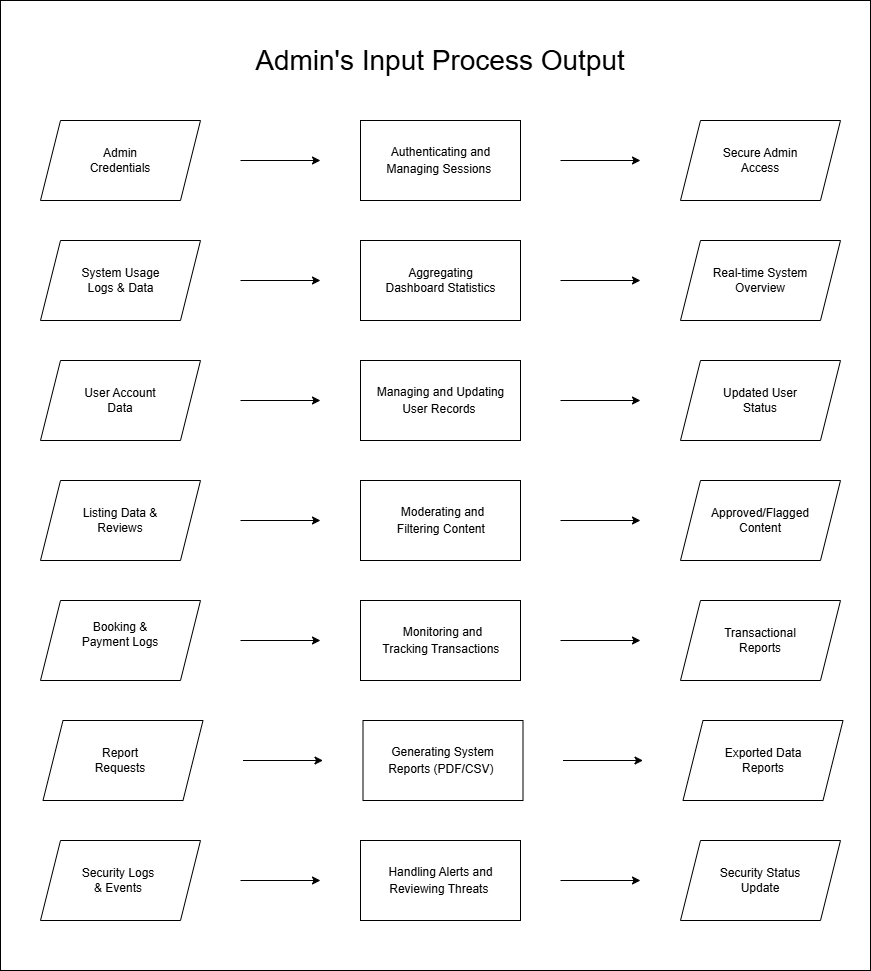

The diagram above was exported from draw.io. Its source (the exported page's mxGraphModel, read from the mxfile embedded in the PNG):
<mxGraphModel dx="1426" dy="952" grid="1" gridSize="10" guides="1" tooltips="1" connect="1" arrows="1" fold="1" page="1" pageScale="1" pageWidth="827" pageHeight="1169" math="0" shadow="0">
  <root>
    <mxCell id="0" />
    <mxCell id="1" parent="0" />
    <mxCell id="QEk8WiD5Szs7DUIE7jtg-1" parent="1" style="rounded=0;whiteSpace=wrap;html=1;" value="" vertex="1">
      <mxGeometry height="970" width="870" x="80" y="40" as="geometry" />
    </mxCell>
    <mxCell id="QEk8WiD5Szs7DUIE7jtg-2" parent="1" style="shape=parallelogram;perimeter=parallelogramPerimeter;whiteSpace=wrap;html=1;fixedSize=1;" value="" vertex="1">
      <mxGeometry height="80" width="160" x="120" y="160" as="geometry" />
    </mxCell>
    <mxCell id="QEk8WiD5Szs7DUIE7jtg-3" edge="1" parent="1" style="endArrow=classic;html=1;rounded=0;" value="">
      <mxGeometry height="50" relative="1" width="50" as="geometry">
        <mxPoint x="320" y="200" as="sourcePoint" />
        <mxPoint x="400" y="200" as="targetPoint" />
      </mxGeometry>
    </mxCell>
    <mxCell id="QEk8WiD5Szs7DUIE7jtg-4" parent="1" style="rounded=0;whiteSpace=wrap;html=1;" value="" vertex="1">
      <mxGeometry height="80" width="160" x="440" y="160" as="geometry" />
    </mxCell>
    <mxCell id="QEk8WiD5Szs7DUIE7jtg-5" edge="1" parent="1" style="endArrow=classic;html=1;rounded=0;" value="">
      <mxGeometry height="50" relative="1" width="50" as="geometry">
        <mxPoint x="640" y="200" as="sourcePoint" />
        <mxPoint x="720" y="200" as="targetPoint" />
      </mxGeometry>
    </mxCell>
    <mxCell id="QEk8WiD5Szs7DUIE7jtg-6" parent="1" style="shape=parallelogram;perimeter=parallelogramPerimeter;whiteSpace=wrap;html=1;fixedSize=1;" value="" vertex="1">
      <mxGeometry height="80" width="160" x="760" y="160" as="geometry" />
    </mxCell>
    <mxCell id="QEk8WiD5Szs7DUIE7jtg-7" parent="1" style="text;html=1;whiteSpace=wrap;strokeColor=none;fillColor=none;align=center;verticalAlign=middle;rounded=0;" value="Admin Credentials" vertex="1">
      <mxGeometry height="30" width="100" x="150" y="185" as="geometry" />
    </mxCell>
    <mxCell id="QEk8WiD5Szs7DUIE7jtg-8" parent="1" style="text;html=1;whiteSpace=wrap;strokeColor=none;fillColor=none;align=center;verticalAlign=middle;rounded=0;" value="&lt;span data-path-to-node=&quot;3,1,1,1,0&quot;&gt;&lt;span data-path-to-node=&quot;3,1,1,1,0&quot; data-index-in-node=&quot;0&quot; style=&quot;&quot;&gt;&lt;span class=&quot;citation-421&quot; style=&quot;&quot;&gt;Authenticating&lt;/span&gt;&lt;/span&gt;&lt;span class=&quot;citation-421&quot; style=&quot;&quot;&gt; and &lt;/span&gt;&lt;span data-path-to-node=&quot;3,1,1,1,0&quot; data-index-in-node=&quot;19&quot; style=&quot;&quot;&gt;&lt;span class=&quot;citation-421&quot;&gt;Managing&lt;/span&gt;&lt;/span&gt;&lt;span class=&quot;citation-421&quot; style=&quot;&quot;&gt; Sessions&amp;nbsp;&lt;/span&gt;&lt;/span&gt;&lt;span data-path-to-node=&quot;3,1,1,1,1&quot;&gt;&lt;sup class=&quot;superscript&quot; data-turn-source-index=&quot;2&quot;&gt;&lt;/sup&gt;&lt;/span&gt;" vertex="1">
      <mxGeometry height="30" width="115" x="462.5" y="185" as="geometry" />
    </mxCell>
    <mxCell id="QEk8WiD5Szs7DUIE7jtg-9" parent="1" style="text;html=1;whiteSpace=wrap;strokeColor=none;fillColor=none;align=center;verticalAlign=middle;rounded=0;" value="Secure Admin Access" vertex="1">
      <mxGeometry height="30" width="90" x="795" y="185" as="geometry" />
    </mxCell>
    <mxCell id="QEk8WiD5Szs7DUIE7jtg-10" parent="1" style="shape=parallelogram;perimeter=parallelogramPerimeter;whiteSpace=wrap;html=1;fixedSize=1;" value="" vertex="1">
      <mxGeometry height="80" width="160" x="120" y="280" as="geometry" />
    </mxCell>
    <mxCell id="QEk8WiD5Szs7DUIE7jtg-11" edge="1" parent="1" style="endArrow=classic;html=1;rounded=0;" value="">
      <mxGeometry height="50" relative="1" width="50" as="geometry">
        <mxPoint x="320" y="320" as="sourcePoint" />
        <mxPoint x="400" y="320" as="targetPoint" />
      </mxGeometry>
    </mxCell>
    <mxCell id="QEk8WiD5Szs7DUIE7jtg-12" parent="1" style="rounded=0;whiteSpace=wrap;html=1;" value="" vertex="1">
      <mxGeometry height="80" width="160" x="440" y="280" as="geometry" />
    </mxCell>
    <mxCell id="QEk8WiD5Szs7DUIE7jtg-13" edge="1" parent="1" style="endArrow=classic;html=1;rounded=0;" value="">
      <mxGeometry height="50" relative="1" width="50" as="geometry">
        <mxPoint x="640" y="320" as="sourcePoint" />
        <mxPoint x="720" y="320" as="targetPoint" />
      </mxGeometry>
    </mxCell>
    <mxCell id="QEk8WiD5Szs7DUIE7jtg-14" parent="1" style="shape=parallelogram;perimeter=parallelogramPerimeter;whiteSpace=wrap;html=1;fixedSize=1;" value="" vertex="1">
      <mxGeometry height="80" width="160" x="760" y="280" as="geometry" />
    </mxCell>
    <mxCell id="QEk8WiD5Szs7DUIE7jtg-15" parent="1" style="text;html=1;whiteSpace=wrap;strokeColor=none;fillColor=none;align=center;verticalAlign=middle;rounded=0;" value="System Usage Logs &amp;amp; Data" vertex="1">
      <mxGeometry height="30" width="95" x="152.5" y="305" as="geometry" />
    </mxCell>
    <mxCell id="QEk8WiD5Szs7DUIE7jtg-16" parent="1" style="text;html=1;whiteSpace=wrap;strokeColor=none;fillColor=none;align=center;verticalAlign=middle;rounded=0;" value="&lt;span data-path-to-node=&quot;3,2,1,0&quot; data-index-in-node=&quot;0&quot; style=&quot;&quot;&gt;Aggregating&lt;/span&gt; Dashboard Statistics" vertex="1">
      <mxGeometry height="30" width="115" x="462.5" y="305" as="geometry" />
    </mxCell>
    <mxCell id="QEk8WiD5Szs7DUIE7jtg-17" parent="1" style="text;html=1;whiteSpace=wrap;strokeColor=none;fillColor=none;align=center;verticalAlign=middle;rounded=0;" value="Real-time System Overview" vertex="1">
      <mxGeometry height="30" width="100" x="790" y="305" as="geometry" />
    </mxCell>
    <mxCell id="QEk8WiD5Szs7DUIE7jtg-18" parent="1" style="shape=parallelogram;perimeter=parallelogramPerimeter;whiteSpace=wrap;html=1;fixedSize=1;" value="" vertex="1">
      <mxGeometry height="80" width="160" x="120" y="400" as="geometry" />
    </mxCell>
    <mxCell id="QEk8WiD5Szs7DUIE7jtg-19" edge="1" parent="1" style="endArrow=classic;html=1;rounded=0;" value="">
      <mxGeometry height="50" relative="1" width="50" as="geometry">
        <mxPoint x="320" y="440" as="sourcePoint" />
        <mxPoint x="400" y="440" as="targetPoint" />
      </mxGeometry>
    </mxCell>
    <mxCell id="QEk8WiD5Szs7DUIE7jtg-20" parent="1" style="rounded=0;whiteSpace=wrap;html=1;" value="" vertex="1">
      <mxGeometry height="80" width="160" x="440" y="400" as="geometry" />
    </mxCell>
    <mxCell id="QEk8WiD5Szs7DUIE7jtg-21" edge="1" parent="1" style="endArrow=classic;html=1;rounded=0;" value="">
      <mxGeometry height="50" relative="1" width="50" as="geometry">
        <mxPoint x="640" y="440" as="sourcePoint" />
        <mxPoint x="720" y="440" as="targetPoint" />
      </mxGeometry>
    </mxCell>
    <mxCell id="QEk8WiD5Szs7DUIE7jtg-22" parent="1" style="shape=parallelogram;perimeter=parallelogramPerimeter;whiteSpace=wrap;html=1;fixedSize=1;" value="" vertex="1">
      <mxGeometry height="80" width="160" x="760" y="400" as="geometry" />
    </mxCell>
    <mxCell id="QEk8WiD5Szs7DUIE7jtg-23" parent="1" style="text;html=1;whiteSpace=wrap;strokeColor=none;fillColor=none;align=center;verticalAlign=middle;rounded=0;" value="User Account Data" vertex="1">
      <mxGeometry height="30" width="100" x="150" y="425" as="geometry" />
    </mxCell>
    <mxCell id="QEk8WiD5Szs7DUIE7jtg-24" parent="1" style="text;html=1;whiteSpace=wrap;strokeColor=none;fillColor=none;align=center;verticalAlign=middle;rounded=0;" value="&lt;span data-path-to-node=&quot;3,3,0,0&quot;&gt;&lt;b data-path-to-node=&quot;3,3,0,0&quot; data-index-in-node=&quot;0&quot;&gt;&lt;/b&gt;&lt;/span&gt;&lt;p data-path-to-node=&quot;3,3,1,0&quot;&gt;&lt;span class=&quot;citation-420&quot;&gt;&lt;/span&gt;&lt;/p&gt;&lt;p data-path-to-node=&quot;3,3,1,1&quot;&gt;&lt;span data-path-to-node=&quot;3,3,1,1,0&quot;&gt;&lt;span data-path-to-node=&quot;3,3,1,1,0&quot; data-index-in-node=&quot;0&quot; style=&quot;&quot;&gt;&lt;span class=&quot;citation-420&quot; style=&quot;&quot;&gt;Managing&lt;/span&gt;&lt;/span&gt;&lt;span class=&quot;citation-420&quot; style=&quot;&quot;&gt; and &lt;/span&gt;&lt;span data-path-to-node=&quot;3,3,1,1,0&quot; data-index-in-node=&quot;13&quot; style=&quot;&quot;&gt;&lt;span class=&quot;citation-420&quot;&gt;Updating&lt;/span&gt;&lt;/span&gt;&lt;span class=&quot;citation-420&quot; style=&quot;&quot;&gt; User Records&amp;nbsp;&lt;/span&gt;&lt;/span&gt;&lt;span data-path-to-node=&quot;3,3,1,1,1&quot;&gt;&lt;sup class=&quot;superscript&quot; data-turn-source-index=&quot;3&quot;&gt;&lt;/sup&gt;&lt;/span&gt;&lt;/p&gt;" vertex="1">
      <mxGeometry height="30" width="135" x="452.5" y="425" as="geometry" />
    </mxCell>
    <mxCell id="QEk8WiD5Szs7DUIE7jtg-25" parent="1" style="text;html=1;whiteSpace=wrap;strokeColor=none;fillColor=none;align=center;verticalAlign=middle;rounded=0;" value="Updated User Status" vertex="1">
      <mxGeometry height="30" width="80" x="800" y="425" as="geometry" />
    </mxCell>
    <mxCell id="QEk8WiD5Szs7DUIE7jtg-26" parent="1" style="shape=parallelogram;perimeter=parallelogramPerimeter;whiteSpace=wrap;html=1;fixedSize=1;" value="" vertex="1">
      <mxGeometry height="80" width="160" x="120" y="520" as="geometry" />
    </mxCell>
    <mxCell id="QEk8WiD5Szs7DUIE7jtg-27" edge="1" parent="1" style="endArrow=classic;html=1;rounded=0;" value="">
      <mxGeometry height="50" relative="1" width="50" as="geometry">
        <mxPoint x="320" y="560" as="sourcePoint" />
        <mxPoint x="400" y="560" as="targetPoint" />
      </mxGeometry>
    </mxCell>
    <mxCell id="QEk8WiD5Szs7DUIE7jtg-28" parent="1" style="rounded=0;whiteSpace=wrap;html=1;" value="" vertex="1">
      <mxGeometry height="80" width="160" x="440" y="520" as="geometry" />
    </mxCell>
    <mxCell id="QEk8WiD5Szs7DUIE7jtg-29" edge="1" parent="1" style="endArrow=classic;html=1;rounded=0;" value="">
      <mxGeometry height="50" relative="1" width="50" as="geometry">
        <mxPoint x="640" y="560" as="sourcePoint" />
        <mxPoint x="720" y="560" as="targetPoint" />
      </mxGeometry>
    </mxCell>
    <mxCell id="QEk8WiD5Szs7DUIE7jtg-30" parent="1" style="shape=parallelogram;perimeter=parallelogramPerimeter;whiteSpace=wrap;html=1;fixedSize=1;" value="" vertex="1">
      <mxGeometry height="80" width="160" x="760" y="520" as="geometry" />
    </mxCell>
    <mxCell id="QEk8WiD5Szs7DUIE7jtg-31" parent="1" style="text;html=1;whiteSpace=wrap;strokeColor=none;fillColor=none;align=center;verticalAlign=middle;rounded=0;" value="Listing Data &amp;amp; Reviews" vertex="1">
      <mxGeometry height="30" width="80" x="160" y="545" as="geometry" />
    </mxCell>
    <mxCell id="QEk8WiD5Szs7DUIE7jtg-32" parent="1" style="text;html=1;whiteSpace=wrap;strokeColor=none;fillColor=none;align=center;verticalAlign=middle;rounded=0;" value="&lt;span data-path-to-node=&quot;3,4,0,0&quot;&gt;&lt;b data-path-to-node=&quot;3,4,0,0&quot; data-index-in-node=&quot;0&quot;&gt;&lt;/b&gt;&lt;/span&gt;&lt;p data-path-to-node=&quot;3,4,1,0&quot;&gt;&lt;span class=&quot;citation-419&quot;&gt;&lt;/span&gt;&lt;/p&gt;&lt;p data-path-to-node=&quot;3,4,1,1&quot;&gt;&lt;span data-path-to-node=&quot;3,4,1,1,0&quot;&gt;&lt;span data-path-to-node=&quot;3,4,1,1,0&quot; data-index-in-node=&quot;0&quot; style=&quot;&quot;&gt;&lt;span class=&quot;citation-419&quot; style=&quot;&quot;&gt;Moderating&lt;/span&gt;&lt;/span&gt;&lt;span class=&quot;citation-419&quot; style=&quot;&quot;&gt; and &lt;/span&gt;&lt;span data-path-to-node=&quot;3,4,1,1,0&quot; data-index-in-node=&quot;15&quot; style=&quot;&quot;&gt;&lt;span class=&quot;citation-419&quot;&gt;Filtering&lt;/span&gt;&lt;/span&gt;&lt;span class=&quot;citation-419&quot; style=&quot;&quot;&gt; Content&amp;nbsp;&lt;/span&gt;&lt;/span&gt;&lt;span data-path-to-node=&quot;3,4,1,1,1&quot;&gt;&lt;sup class=&quot;superscript&quot; data-turn-source-index=&quot;4&quot;&gt;&lt;/sup&gt;&lt;/span&gt;&lt;/p&gt;" vertex="1">
      <mxGeometry height="30" width="95" x="475" y="545" as="geometry" />
    </mxCell>
    <mxCell id="QEk8WiD5Szs7DUIE7jtg-33" parent="1" style="text;html=1;whiteSpace=wrap;strokeColor=none;fillColor=none;align=center;verticalAlign=middle;rounded=0;" value="Approved/Flagged Content" vertex="1">
      <mxGeometry height="30" width="90" x="795" y="545" as="geometry" />
    </mxCell>
    <mxCell id="QEk8WiD5Szs7DUIE7jtg-34" parent="1" style="text;html=1;whiteSpace=wrap;strokeColor=none;fillColor=none;align=center;verticalAlign=middle;rounded=0;" value="&lt;font style=&quot;font-size: 28px;&quot;&gt;Admin's Input Process Output&lt;/font&gt;" vertex="1">
      <mxGeometry height="40" width="410" x="315" y="80" as="geometry" />
    </mxCell>
    <mxCell id="LBuLRDmgFuU2OEKiL7o3-1" parent="1" style="shape=parallelogram;perimeter=parallelogramPerimeter;whiteSpace=wrap;html=1;fixedSize=1;" value="" vertex="1">
      <mxGeometry height="80" width="160" x="120" y="640" as="geometry" />
    </mxCell>
    <mxCell id="LBuLRDmgFuU2OEKiL7o3-2" edge="1" parent="1" style="endArrow=classic;html=1;rounded=0;" value="">
      <mxGeometry height="50" relative="1" width="50" as="geometry">
        <mxPoint x="320" y="680" as="sourcePoint" />
        <mxPoint x="400" y="680" as="targetPoint" />
      </mxGeometry>
    </mxCell>
    <mxCell id="LBuLRDmgFuU2OEKiL7o3-3" parent="1" style="rounded=0;whiteSpace=wrap;html=1;" value="" vertex="1">
      <mxGeometry height="80" width="160" x="440" y="640" as="geometry" />
    </mxCell>
    <mxCell id="LBuLRDmgFuU2OEKiL7o3-4" edge="1" parent="1" style="endArrow=classic;html=1;rounded=0;" value="">
      <mxGeometry height="50" relative="1" width="50" as="geometry">
        <mxPoint x="640" y="680" as="sourcePoint" />
        <mxPoint x="720" y="680" as="targetPoint" />
      </mxGeometry>
    </mxCell>
    <mxCell id="LBuLRDmgFuU2OEKiL7o3-5" parent="1" style="shape=parallelogram;perimeter=parallelogramPerimeter;whiteSpace=wrap;html=1;fixedSize=1;" value="" vertex="1">
      <mxGeometry height="80" width="160" x="760" y="640" as="geometry" />
    </mxCell>
    <mxCell id="LBuLRDmgFuU2OEKiL7o3-6" parent="1" style="text;html=1;whiteSpace=wrap;strokeColor=none;fillColor=none;align=center;verticalAlign=middle;rounded=0;" value="&lt;span data-path-to-node=&quot;3,5,0,0&quot;&gt;&lt;span data-path-to-node=&quot;3,5,0,0&quot; data-index-in-node=&quot;0&quot;&gt;Booking &amp;amp; Payment Logs&lt;/span&gt;&lt;/span&gt;&lt;p data-path-to-node=&quot;3,5,1,0&quot;&gt;&lt;span class=&quot;citation-418&quot;&gt;&lt;/span&gt;&lt;/p&gt;&lt;p data-path-to-node=&quot;3,5,1,1&quot;&gt;&lt;/p&gt;" vertex="1">
      <mxGeometry height="30" width="80" x="160" y="665" as="geometry" />
    </mxCell>
    <mxCell id="LBuLRDmgFuU2OEKiL7o3-7" parent="1" style="text;html=1;whiteSpace=wrap;strokeColor=none;fillColor=none;align=center;verticalAlign=middle;rounded=0;" value="&lt;span data-path-to-node=&quot;3,4,0,0&quot;&gt;&lt;b data-path-to-node=&quot;3,4,0,0&quot; data-index-in-node=&quot;0&quot;&gt;&lt;/b&gt;&lt;/span&gt;&lt;p data-path-to-node=&quot;3,4,1,0&quot;&gt;&lt;span class=&quot;citation-419&quot;&gt;&lt;/span&gt;&lt;/p&gt;&lt;p data-path-to-node=&quot;3,5,1,0&quot;&gt;&lt;span class=&quot;citation-418&quot;&gt;&lt;/span&gt;&lt;/p&gt;&lt;p data-path-to-node=&quot;3,4,1,1&quot;&gt;&lt;span data-path-to-node=&quot;3,5,0,0&quot;&gt;&lt;b data-path-to-node=&quot;3,5,0,0&quot; data-index-in-node=&quot;0&quot;&gt;&lt;/b&gt;&lt;/span&gt;&lt;/p&gt;&lt;p data-path-to-node=&quot;3,5,1,1&quot;&gt;&lt;span data-path-to-node=&quot;3,5,1,1,0&quot;&gt;&lt;span data-path-to-node=&quot;3,5,1,1,0&quot; data-index-in-node=&quot;0&quot; style=&quot;&quot;&gt;&lt;span class=&quot;citation-418&quot; style=&quot;&quot;&gt;Monitoring&lt;/span&gt;&lt;/span&gt;&lt;span class=&quot;citation-418&quot; style=&quot;&quot;&gt; and &lt;/span&gt;&lt;span data-path-to-node=&quot;3,5,1,1,0&quot; data-index-in-node=&quot;15&quot; style=&quot;&quot;&gt;&lt;span class=&quot;citation-418&quot;&gt;Tracking&lt;/span&gt;&lt;/span&gt;&lt;span class=&quot;citation-418&quot; style=&quot;&quot;&gt; Transactions&amp;nbsp;&lt;/span&gt;&lt;/span&gt;&lt;span data-path-to-node=&quot;3,5,1,1,1&quot;&gt;&lt;sup class=&quot;superscript&quot; data-turn-source-index=&quot;5&quot;&gt;&lt;/sup&gt;&lt;/span&gt;&lt;/p&gt;" vertex="1">
      <mxGeometry height="30" width="125" x="460" y="665" as="geometry" />
    </mxCell>
    <mxCell id="LBuLRDmgFuU2OEKiL7o3-8" parent="1" style="text;html=1;whiteSpace=wrap;strokeColor=none;fillColor=none;align=center;verticalAlign=middle;rounded=0;" value="Transactional Reports" vertex="1">
      <mxGeometry height="30" width="90" x="795" y="665" as="geometry" />
    </mxCell>
    <mxCell id="LBuLRDmgFuU2OEKiL7o3-9" parent="1" style="shape=parallelogram;perimeter=parallelogramPerimeter;whiteSpace=wrap;html=1;fixedSize=1;" value="" vertex="1">
      <mxGeometry height="80" width="160" x="122.5" y="760" as="geometry" />
    </mxCell>
    <mxCell id="LBuLRDmgFuU2OEKiL7o3-10" edge="1" parent="1" style="endArrow=classic;html=1;rounded=0;" value="">
      <mxGeometry height="50" relative="1" width="50" as="geometry">
        <mxPoint x="322.5" y="800" as="sourcePoint" />
        <mxPoint x="402.5" y="800" as="targetPoint" />
      </mxGeometry>
    </mxCell>
    <mxCell id="LBuLRDmgFuU2OEKiL7o3-11" parent="1" style="rounded=0;whiteSpace=wrap;html=1;" value="" vertex="1">
      <mxGeometry height="80" width="160" x="442.5" y="760" as="geometry" />
    </mxCell>
    <mxCell id="LBuLRDmgFuU2OEKiL7o3-12" edge="1" parent="1" style="endArrow=classic;html=1;rounded=0;" value="">
      <mxGeometry height="50" relative="1" width="50" as="geometry">
        <mxPoint x="642.5" y="800" as="sourcePoint" />
        <mxPoint x="722.5" y="800" as="targetPoint" />
      </mxGeometry>
    </mxCell>
    <mxCell id="LBuLRDmgFuU2OEKiL7o3-13" parent="1" style="shape=parallelogram;perimeter=parallelogramPerimeter;whiteSpace=wrap;html=1;fixedSize=1;" value="" vertex="1">
      <mxGeometry height="80" width="160" x="762.5" y="760" as="geometry" />
    </mxCell>
    <mxCell id="LBuLRDmgFuU2OEKiL7o3-14" parent="1" style="text;html=1;whiteSpace=wrap;strokeColor=none;fillColor=none;align=center;verticalAlign=middle;rounded=0;" value="Report Requests" vertex="1">
      <mxGeometry height="30" width="80" x="160" y="785" as="geometry" />
    </mxCell>
    <mxCell id="LBuLRDmgFuU2OEKiL7o3-15" parent="1" style="text;html=1;whiteSpace=wrap;strokeColor=none;fillColor=none;align=center;verticalAlign=middle;rounded=0;" value="&lt;span data-path-to-node=&quot;3,4,0,0&quot;&gt;&lt;b data-path-to-node=&quot;3,4,0,0&quot; data-index-in-node=&quot;0&quot;&gt;&lt;/b&gt;&lt;/span&gt;&lt;p data-path-to-node=&quot;3,4,1,0&quot;&gt;&lt;span class=&quot;citation-419&quot;&gt;&lt;/span&gt;&lt;/p&gt;&lt;p data-path-to-node=&quot;3,6,1,0&quot;&gt;&lt;span class=&quot;citation-417&quot;&gt;&lt;/span&gt;&lt;/p&gt;&lt;p data-path-to-node=&quot;3,4,1,1&quot;&gt;&lt;span data-path-to-node=&quot;3,6,0,0&quot;&gt;&lt;b data-path-to-node=&quot;3,6,0,0&quot; data-index-in-node=&quot;0&quot;&gt;&lt;/b&gt;&lt;/span&gt;&lt;/p&gt;&lt;p data-path-to-node=&quot;3,6,1,1&quot;&gt;&lt;span data-path-to-node=&quot;3,6,1,1,0&quot;&gt;&lt;span data-path-to-node=&quot;3,6,1,1,0&quot; data-index-in-node=&quot;0&quot; style=&quot;&quot;&gt;&lt;span class=&quot;citation-417&quot; style=&quot;&quot;&gt;Generating&lt;/span&gt;&lt;/span&gt;&lt;span class=&quot;citation-417&quot; style=&quot;&quot;&gt; System Reports (PDF/CSV)&amp;nbsp;&lt;/span&gt;&lt;/span&gt;&lt;span data-path-to-node=&quot;3,6,1,1,1&quot;&gt;&lt;sup class=&quot;superscript&quot; data-turn-source-index=&quot;6&quot;&gt;&lt;/sup&gt;&lt;/span&gt;&lt;/p&gt;" vertex="1">
      <mxGeometry height="30" width="112.5" x="466.25" y="785" as="geometry" />
    </mxCell>
    <mxCell id="LBuLRDmgFuU2OEKiL7o3-16" parent="1" style="text;html=1;whiteSpace=wrap;strokeColor=none;fillColor=none;align=center;verticalAlign=middle;rounded=0;" value="Exported Data Reports" vertex="1">
      <mxGeometry height="30" width="90" x="797.5" y="785" as="geometry" />
    </mxCell>
    <mxCell id="LBuLRDmgFuU2OEKiL7o3-17" parent="1" style="shape=parallelogram;perimeter=parallelogramPerimeter;whiteSpace=wrap;html=1;fixedSize=1;" value="" vertex="1">
      <mxGeometry height="80" width="160" x="120" y="880" as="geometry" />
    </mxCell>
    <mxCell id="LBuLRDmgFuU2OEKiL7o3-18" edge="1" parent="1" style="endArrow=classic;html=1;rounded=0;" value="">
      <mxGeometry height="50" relative="1" width="50" as="geometry">
        <mxPoint x="320" y="920" as="sourcePoint" />
        <mxPoint x="400" y="920" as="targetPoint" />
      </mxGeometry>
    </mxCell>
    <mxCell id="LBuLRDmgFuU2OEKiL7o3-19" parent="1" style="rounded=0;whiteSpace=wrap;html=1;" value="" vertex="1">
      <mxGeometry height="80" width="160" x="440" y="880" as="geometry" />
    </mxCell>
    <mxCell id="LBuLRDmgFuU2OEKiL7o3-20" edge="1" parent="1" style="endArrow=classic;html=1;rounded=0;" value="">
      <mxGeometry height="50" relative="1" width="50" as="geometry">
        <mxPoint x="640" y="920" as="sourcePoint" />
        <mxPoint x="720" y="920" as="targetPoint" />
      </mxGeometry>
    </mxCell>
    <mxCell id="LBuLRDmgFuU2OEKiL7o3-21" parent="1" style="shape=parallelogram;perimeter=parallelogramPerimeter;whiteSpace=wrap;html=1;fixedSize=1;" value="" vertex="1">
      <mxGeometry height="80" width="160" x="760" y="880" as="geometry" />
    </mxCell>
    <mxCell id="LBuLRDmgFuU2OEKiL7o3-22" parent="1" style="text;html=1;whiteSpace=wrap;strokeColor=none;fillColor=none;align=center;verticalAlign=middle;rounded=0;" value="Security Logs &amp;amp; Events" vertex="1">
      <mxGeometry height="30" width="80" x="157.5" y="905" as="geometry" />
    </mxCell>
    <mxCell id="LBuLRDmgFuU2OEKiL7o3-23" parent="1" style="text;html=1;whiteSpace=wrap;strokeColor=none;fillColor=none;align=center;verticalAlign=middle;rounded=0;" value="&lt;span data-path-to-node=&quot;3,4,0,0&quot;&gt;&lt;b data-path-to-node=&quot;3,4,0,0&quot; data-index-in-node=&quot;0&quot;&gt;&lt;/b&gt;&lt;/span&gt;&lt;p data-path-to-node=&quot;3,4,1,0&quot;&gt;&lt;span class=&quot;citation-419&quot;&gt;&lt;/span&gt;&lt;/p&gt;&lt;p data-path-to-node=&quot;3,6,1,0&quot;&gt;&lt;span class=&quot;citation-417&quot;&gt;&lt;/span&gt;&lt;/p&gt;&lt;p data-path-to-node=&quot;3,4,1,1&quot;&gt;&lt;span data-path-to-node=&quot;3,6,0,0&quot;&gt;&lt;b data-path-to-node=&quot;3,6,0,0&quot; data-index-in-node=&quot;0&quot;&gt;&lt;/b&gt;&lt;/span&gt;&lt;/p&gt;&lt;p data-path-to-node=&quot;3,6,1,1&quot;&gt;&lt;span data-path-to-node=&quot;3,7,1,1,0&quot;&gt;&lt;span data-path-to-node=&quot;3,7,1,1,0&quot; data-index-in-node=&quot;0&quot; style=&quot;&quot;&gt;&lt;span class=&quot;citation-416&quot; style=&quot;&quot;&gt;Handling&lt;/span&gt;&lt;/span&gt;&lt;span class=&quot;citation-416&quot; style=&quot;&quot;&gt; Alerts and &lt;/span&gt;&lt;span data-path-to-node=&quot;3,7,1,1,0&quot; data-index-in-node=&quot;20&quot; style=&quot;&quot;&gt;&lt;span class=&quot;citation-416&quot;&gt;Reviewing&lt;/span&gt;&lt;/span&gt;&lt;span class=&quot;citation-416&quot; style=&quot;&quot;&gt; Threats&amp;nbsp;&lt;/span&gt;&lt;/span&gt;&lt;span data-path-to-node=&quot;3,7,1,1,1&quot;&gt;&lt;sup class=&quot;superscript&quot; data-turn-source-index=&quot;7&quot;&gt;&lt;/sup&gt;&lt;/span&gt;&lt;/p&gt;" vertex="1">
      <mxGeometry height="30" width="112.5" x="463.75" y="905" as="geometry" />
    </mxCell>
    <mxCell id="LBuLRDmgFuU2OEKiL7o3-24" parent="1" style="text;html=1;whiteSpace=wrap;strokeColor=none;fillColor=none;align=center;verticalAlign=middle;rounded=0;" value="Security Status Update" vertex="1">
      <mxGeometry height="30" width="90" x="795" y="905" as="geometry" />
    </mxCell>
  </root>
</mxGraphModel>